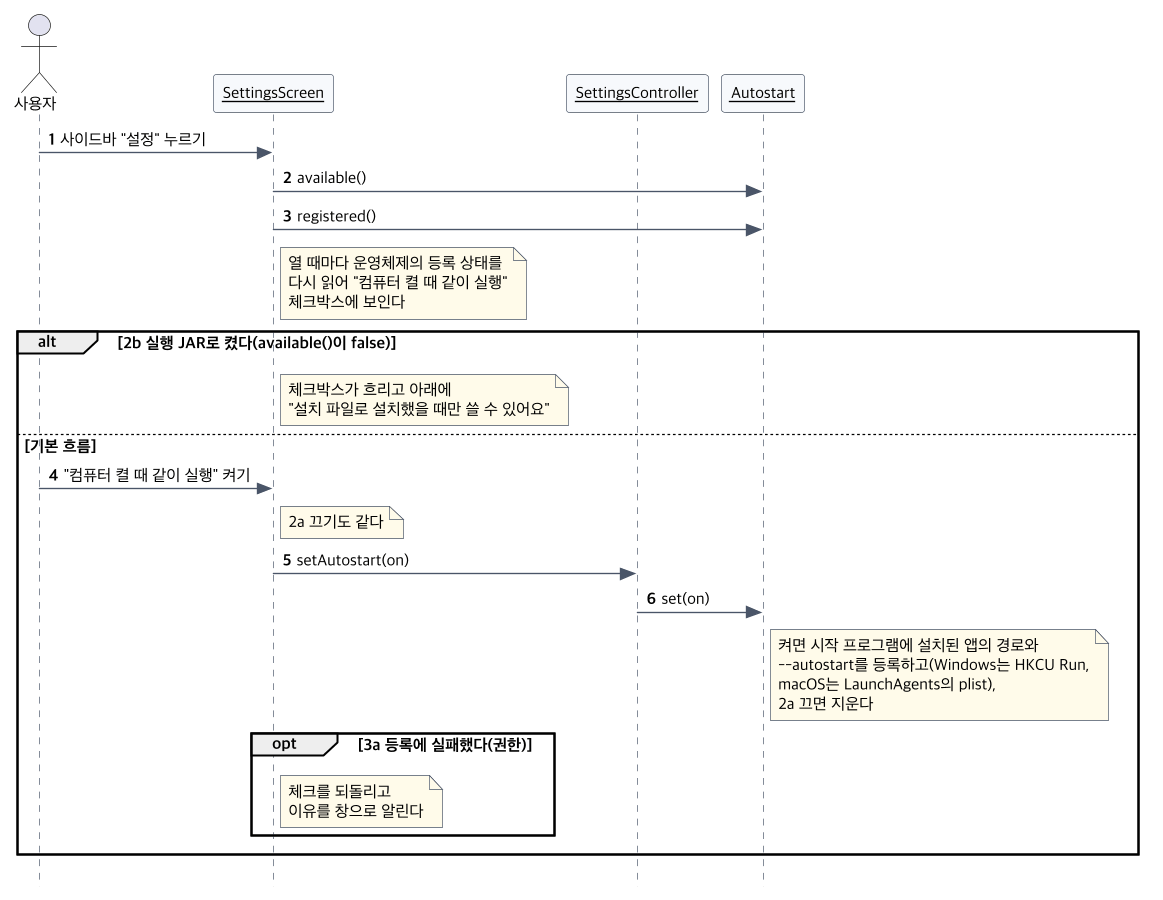

The diagram above was rendered by PlantUML. Its source (embedded in the PNG):
@startuml seq-uc18
!include seq-common.iuml
actor 사용자
$obj(SettingsScreen)
$obj(SettingsController)
$obj(Autostart)
사용자 -> SettingsScreen : 사이드바 "설정" 누르기
SettingsScreen -> Autostart : available()
SettingsScreen -> Autostart : registered()
note right of SettingsScreen : 열 때마다 운영체제의 등록 상태를\n다시 읽어 "컴퓨터 켤 때 같이 실행"\n체크박스에 보인다
alt 2b 실행 JAR로 켰다(available()이 false)
  note right of SettingsScreen : 체크박스가 흐리고 아래에\n"설치 파일로 설치했을 때만 쓸 수 있어요"
else 기본 흐름
  사용자 -> SettingsScreen : "컴퓨터 켤 때 같이 실행" 켜기
  note right of SettingsScreen : 2a 끄기도 같다
  SettingsScreen -> SettingsController : setAutostart(on)
  SettingsController -> Autostart : set(on)
  note right of Autostart : 켜면 시작 프로그램에 설치된 앱의 경로와\n--autostart를 등록하고(Windows는 HKCU Run,\nmacOS는 LaunchAgents의 plist),\n2a 끄면 지운다
  opt 3a 등록에 실패했다(권한)
    note right of SettingsScreen : 체크를 되돌리고\n이유를 창으로 알린다
  end
end
@enduml